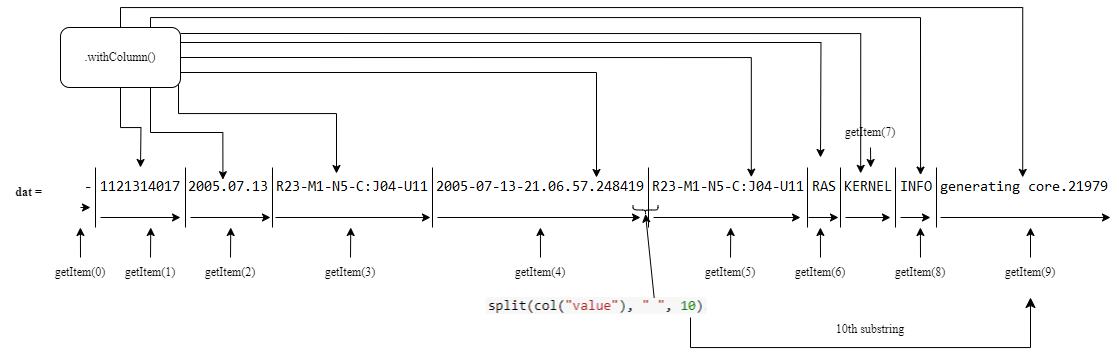

The diagram above was exported from draw.io. Its source (the exported page's mxGraphModel, read from the mxfile embedded in the PNG):
<mxGraphModel dx="2206" dy="1625" grid="1" gridSize="10" guides="1" tooltips="1" connect="1" arrows="1" fold="1" page="1" pageScale="1" pageWidth="850" pageHeight="1100" math="0" shadow="0">
  <root>
    <mxCell id="0" />
    <mxCell id="1" parent="0" />
    <mxCell id="I8B16Lo1h47gK648j2yi-2" value="" style="shape=image;verticalLabelPosition=bottom;labelBackgroundColor=default;verticalAlign=top;aspect=fixed;imageAspect=0;image=data:image/png,(base64 omitted: 5044 chars);fontFamily=Times New Roman;" vertex="1" parent="1">
      <mxGeometry x="-10" y="80" width="1032" height="18" as="geometry" />
    </mxCell>
    <mxCell id="I8B16Lo1h47gK648j2yi-4" value="" style="endArrow=classic;html=1;rounded=0;fontFamily=Times New Roman;" edge="1" parent="1">
      <mxGeometry width="50" height="50" relative="1" as="geometry">
        <mxPoint x="-10" y="110" as="sourcePoint" />
        <mxPoint y="110" as="targetPoint" />
      </mxGeometry>
    </mxCell>
    <mxCell id="I8B16Lo1h47gK648j2yi-5" value="" style="endArrow=none;html=1;rounded=0;fontFamily=Times New Roman;" edge="1" parent="1">
      <mxGeometry width="50" height="50" relative="1" as="geometry">
        <mxPoint x="5" y="130" as="sourcePoint" />
        <mxPoint x="5" y="70" as="targetPoint" />
      </mxGeometry>
    </mxCell>
    <mxCell id="I8B16Lo1h47gK648j2yi-6" value="" style="endArrow=none;html=1;rounded=0;fontFamily=Times New Roman;" edge="1" parent="1">
      <mxGeometry width="50" height="50" relative="1" as="geometry">
        <mxPoint x="95" y="130" as="sourcePoint" />
        <mxPoint x="95" y="70" as="targetPoint" />
      </mxGeometry>
    </mxCell>
    <mxCell id="I8B16Lo1h47gK648j2yi-7" value="" style="endArrow=none;html=1;rounded=0;fontFamily=Times New Roman;" edge="1" parent="1">
      <mxGeometry width="50" height="50" relative="1" as="geometry">
        <mxPoint x="182" y="130" as="sourcePoint" />
        <mxPoint x="182" y="70" as="targetPoint" />
      </mxGeometry>
    </mxCell>
    <mxCell id="I8B16Lo1h47gK648j2yi-8" value="" style="endArrow=none;html=1;rounded=0;fontFamily=Times New Roman;" edge="1" parent="1">
      <mxGeometry width="50" height="50" relative="1" as="geometry">
        <mxPoint x="342" y="130" as="sourcePoint" />
        <mxPoint x="342" y="70" as="targetPoint" />
      </mxGeometry>
    </mxCell>
    <mxCell id="I8B16Lo1h47gK648j2yi-9" value="" style="endArrow=none;html=1;rounded=0;fontFamily=Times New Roman;" edge="1" parent="1">
      <mxGeometry width="50" height="50" relative="1" as="geometry">
        <mxPoint x="558" y="130" as="sourcePoint" />
        <mxPoint x="558" y="70" as="targetPoint" />
      </mxGeometry>
    </mxCell>
    <mxCell id="I8B16Lo1h47gK648j2yi-10" value="" style="endArrow=none;html=1;rounded=0;fontFamily=Times New Roman;" edge="1" parent="1">
      <mxGeometry width="50" height="50" relative="1" as="geometry">
        <mxPoint x="717" y="130" as="sourcePoint" />
        <mxPoint x="717" y="70" as="targetPoint" />
      </mxGeometry>
    </mxCell>
    <mxCell id="I8B16Lo1h47gK648j2yi-11" value="" style="endArrow=none;html=1;rounded=0;fontFamily=Times New Roman;" edge="1" parent="1">
      <mxGeometry width="50" height="50" relative="1" as="geometry">
        <mxPoint x="750" y="130" as="sourcePoint" />
        <mxPoint x="750" y="70" as="targetPoint" />
      </mxGeometry>
    </mxCell>
    <mxCell id="I8B16Lo1h47gK648j2yi-12" value="" style="endArrow=none;html=1;rounded=0;fontFamily=Times New Roman;" edge="1" parent="1">
      <mxGeometry width="50" height="50" relative="1" as="geometry">
        <mxPoint x="805" y="130" as="sourcePoint" />
        <mxPoint x="805" y="70" as="targetPoint" />
      </mxGeometry>
    </mxCell>
    <mxCell id="I8B16Lo1h47gK648j2yi-13" value="" style="endArrow=none;html=1;rounded=0;fontFamily=Times New Roman;" edge="1" parent="1">
      <mxGeometry width="50" height="50" relative="1" as="geometry">
        <mxPoint x="846" y="130" as="sourcePoint" />
        <mxPoint x="846" y="70" as="targetPoint" />
      </mxGeometry>
    </mxCell>
    <mxCell id="I8B16Lo1h47gK648j2yi-15" value="" style="endArrow=classic;html=1;rounded=0;fontFamily=Times New Roman;" edge="1" parent="1">
      <mxGeometry width="50" height="50" relative="1" as="geometry">
        <mxPoint x="10" y="120" as="sourcePoint" />
        <mxPoint x="90" y="120" as="targetPoint" />
      </mxGeometry>
    </mxCell>
    <mxCell id="I8B16Lo1h47gK648j2yi-16" value="" style="endArrow=classic;html=1;rounded=0;fontFamily=Times New Roman;" edge="1" parent="1">
      <mxGeometry width="50" height="50" relative="1" as="geometry">
        <mxPoint x="100" y="120" as="sourcePoint" />
        <mxPoint x="180" y="120" as="targetPoint" />
      </mxGeometry>
    </mxCell>
    <mxCell id="I8B16Lo1h47gK648j2yi-17" value="" style="endArrow=classic;html=1;rounded=0;fontFamily=Times New Roman;" edge="1" parent="1">
      <mxGeometry width="50" height="50" relative="1" as="geometry">
        <mxPoint x="185" y="120" as="sourcePoint" />
        <mxPoint x="340" y="120" as="targetPoint" />
      </mxGeometry>
    </mxCell>
    <mxCell id="I8B16Lo1h47gK648j2yi-18" value="" style="endArrow=classic;html=1;rounded=0;fontFamily=Times New Roman;" edge="1" parent="1">
      <mxGeometry width="50" height="50" relative="1" as="geometry">
        <mxPoint x="347" y="120" as="sourcePoint" />
        <mxPoint x="550" y="120" as="targetPoint" />
      </mxGeometry>
    </mxCell>
    <mxCell id="I8B16Lo1h47gK648j2yi-19" value="" style="endArrow=classic;html=1;rounded=0;fontFamily=Times New Roman;" edge="1" parent="1">
      <mxGeometry width="50" height="50" relative="1" as="geometry">
        <mxPoint x="563" y="120" as="sourcePoint" />
        <mxPoint x="710" y="120" as="targetPoint" />
      </mxGeometry>
    </mxCell>
    <mxCell id="I8B16Lo1h47gK648j2yi-20" value="" style="endArrow=classic;html=1;rounded=0;fontFamily=Times New Roman;" edge="1" parent="1">
      <mxGeometry width="50" height="50" relative="1" as="geometry">
        <mxPoint x="718" y="120" as="sourcePoint" />
        <mxPoint x="748" y="120" as="targetPoint" />
      </mxGeometry>
    </mxCell>
    <mxCell id="I8B16Lo1h47gK648j2yi-21" value="" style="endArrow=classic;html=1;rounded=0;fontFamily=Times New Roman;" edge="1" parent="1">
      <mxGeometry width="50" height="50" relative="1" as="geometry">
        <mxPoint x="755" y="120" as="sourcePoint" />
        <mxPoint x="800" y="120" as="targetPoint" />
      </mxGeometry>
    </mxCell>
    <mxCell id="I8B16Lo1h47gK648j2yi-22" value="" style="endArrow=classic;html=1;rounded=0;fontFamily=Times New Roman;" edge="1" parent="1">
      <mxGeometry width="50" height="50" relative="1" as="geometry">
        <mxPoint x="810" y="120" as="sourcePoint" />
        <mxPoint x="840" y="120" as="targetPoint" />
      </mxGeometry>
    </mxCell>
    <mxCell id="I8B16Lo1h47gK648j2yi-23" value="" style="endArrow=classic;html=1;rounded=0;fontFamily=Times New Roman;" edge="1" parent="1">
      <mxGeometry width="50" height="50" relative="1" as="geometry">
        <mxPoint x="850" y="120" as="sourcePoint" />
        <mxPoint x="1020" y="120" as="targetPoint" />
      </mxGeometry>
    </mxCell>
    <mxCell id="I8B16Lo1h47gK648j2yi-35" style="edgeStyle=orthogonalEdgeStyle;rounded=0;orthogonalLoop=1;jettySize=auto;html=1;exitX=0.5;exitY=0;exitDx=0;exitDy=0;fontFamily=Times New Roman;" edge="1" parent="1" source="I8B16Lo1h47gK648j2yi-25">
      <mxGeometry relative="1" as="geometry">
        <mxPoint x="-10.103448275862092" y="130.00000000000006" as="targetPoint" />
      </mxGeometry>
    </mxCell>
    <mxCell id="I8B16Lo1h47gK648j2yi-25" value="getItem(0)" style="text;html=1;strokeColor=none;fillColor=none;align=center;verticalAlign=middle;whiteSpace=wrap;rounded=0;fontFamily=Times New Roman;" vertex="1" parent="1">
      <mxGeometry x="-40" y="160" width="60" height="30" as="geometry" />
    </mxCell>
    <mxCell id="I8B16Lo1h47gK648j2yi-36" style="edgeStyle=orthogonalEdgeStyle;rounded=0;orthogonalLoop=1;jettySize=auto;html=1;exitX=0.5;exitY=0;exitDx=0;exitDy=0;fontFamily=Times New Roman;" edge="1" parent="1" source="I8B16Lo1h47gK648j2yi-26">
      <mxGeometry relative="1" as="geometry">
        <mxPoint x="60.24137931034488" y="130.00000000000006" as="targetPoint" />
      </mxGeometry>
    </mxCell>
    <mxCell id="I8B16Lo1h47gK648j2yi-26" value="getItem(1)" style="text;html=1;strokeColor=none;fillColor=none;align=center;verticalAlign=middle;whiteSpace=wrap;rounded=0;fontFamily=Times New Roman;" vertex="1" parent="1">
      <mxGeometry x="30" y="160" width="60" height="30" as="geometry" />
    </mxCell>
    <mxCell id="I8B16Lo1h47gK648j2yi-37" style="edgeStyle=orthogonalEdgeStyle;rounded=0;orthogonalLoop=1;jettySize=auto;html=1;exitX=0.5;exitY=0;exitDx=0;exitDy=0;fontFamily=Times New Roman;" edge="1" parent="1" source="I8B16Lo1h47gK648j2yi-27">
      <mxGeometry relative="1" as="geometry">
        <mxPoint x="140.24137931034488" y="130.00000000000006" as="targetPoint" />
      </mxGeometry>
    </mxCell>
    <mxCell id="I8B16Lo1h47gK648j2yi-27" value="getItem(2)" style="text;html=1;strokeColor=none;fillColor=none;align=center;verticalAlign=middle;whiteSpace=wrap;rounded=0;fontFamily=Times New Roman;" vertex="1" parent="1">
      <mxGeometry x="110" y="160" width="60" height="30" as="geometry" />
    </mxCell>
    <mxCell id="I8B16Lo1h47gK648j2yi-38" style="edgeStyle=orthogonalEdgeStyle;rounded=0;orthogonalLoop=1;jettySize=auto;html=1;exitX=0.5;exitY=0;exitDx=0;exitDy=0;fontFamily=Times New Roman;" edge="1" parent="1" source="I8B16Lo1h47gK648j2yi-28">
      <mxGeometry relative="1" as="geometry">
        <mxPoint x="260.2413793103449" y="130.00000000000006" as="targetPoint" />
      </mxGeometry>
    </mxCell>
    <mxCell id="I8B16Lo1h47gK648j2yi-28" value="getItem(3)" style="text;html=1;strokeColor=none;fillColor=none;align=center;verticalAlign=middle;whiteSpace=wrap;rounded=0;fontFamily=Times New Roman;" vertex="1" parent="1">
      <mxGeometry x="230" y="160" width="60" height="30" as="geometry" />
    </mxCell>
    <mxCell id="I8B16Lo1h47gK648j2yi-39" style="edgeStyle=orthogonalEdgeStyle;rounded=0;orthogonalLoop=1;jettySize=auto;html=1;exitX=0.5;exitY=0;exitDx=0;exitDy=0;fontFamily=Times New Roman;" edge="1" parent="1" source="I8B16Lo1h47gK648j2yi-29">
      <mxGeometry relative="1" as="geometry">
        <mxPoint x="449.8965517241379" y="130.00000000000006" as="targetPoint" />
      </mxGeometry>
    </mxCell>
    <mxCell id="I8B16Lo1h47gK648j2yi-29" value="getItem(4)" style="text;html=1;strokeColor=none;fillColor=none;align=center;verticalAlign=middle;whiteSpace=wrap;rounded=0;fontFamily=Times New Roman;" vertex="1" parent="1">
      <mxGeometry x="420" y="160" width="60" height="30" as="geometry" />
    </mxCell>
    <mxCell id="I8B16Lo1h47gK648j2yi-40" style="edgeStyle=orthogonalEdgeStyle;rounded=0;orthogonalLoop=1;jettySize=auto;html=1;exitX=0.5;exitY=0;exitDx=0;exitDy=0;fontFamily=Times New Roman;" edge="1" parent="1" source="I8B16Lo1h47gK648j2yi-30">
      <mxGeometry relative="1" as="geometry">
        <mxPoint x="640.2413793103451" y="130.00000000000006" as="targetPoint" />
      </mxGeometry>
    </mxCell>
    <mxCell id="I8B16Lo1h47gK648j2yi-30" value="getItem(5)" style="text;html=1;strokeColor=none;fillColor=none;align=center;verticalAlign=middle;whiteSpace=wrap;rounded=0;fontFamily=Times New Roman;" vertex="1" parent="1">
      <mxGeometry x="610" y="160" width="60" height="30" as="geometry" />
    </mxCell>
    <mxCell id="I8B16Lo1h47gK648j2yi-41" style="edgeStyle=orthogonalEdgeStyle;rounded=0;orthogonalLoop=1;jettySize=auto;html=1;exitX=0.5;exitY=0;exitDx=0;exitDy=0;fontFamily=Times New Roman;" edge="1" parent="1" source="I8B16Lo1h47gK648j2yi-31">
      <mxGeometry relative="1" as="geometry">
        <mxPoint x="729.8965517241381" y="130.00000000000006" as="targetPoint" />
      </mxGeometry>
    </mxCell>
    <mxCell id="I8B16Lo1h47gK648j2yi-31" value="getItem(6)" style="text;html=1;strokeColor=none;fillColor=none;align=center;verticalAlign=middle;whiteSpace=wrap;rounded=0;fontFamily=Times New Roman;" vertex="1" parent="1">
      <mxGeometry x="700" y="160" width="60" height="30" as="geometry" />
    </mxCell>
    <mxCell id="I8B16Lo1h47gK648j2yi-42" style="edgeStyle=orthogonalEdgeStyle;rounded=0;orthogonalLoop=1;jettySize=auto;html=1;exitX=0.5;exitY=1;exitDx=0;exitDy=0;fontFamily=Times New Roman;" edge="1" parent="1" source="I8B16Lo1h47gK648j2yi-32">
      <mxGeometry relative="1" as="geometry">
        <mxPoint x="780.2413793103451" y="70" as="targetPoint" />
      </mxGeometry>
    </mxCell>
    <mxCell id="I8B16Lo1h47gK648j2yi-32" value="getItem(7)" style="text;html=1;strokeColor=none;fillColor=none;align=center;verticalAlign=middle;whiteSpace=wrap;rounded=0;fontFamily=Times New Roman;" vertex="1" parent="1">
      <mxGeometry x="750" y="20" width="60" height="30" as="geometry" />
    </mxCell>
    <mxCell id="I8B16Lo1h47gK648j2yi-43" style="edgeStyle=orthogonalEdgeStyle;rounded=0;orthogonalLoop=1;jettySize=auto;html=1;exitX=0.5;exitY=0;exitDx=0;exitDy=0;fontFamily=Times New Roman;" edge="1" parent="1" source="I8B16Lo1h47gK648j2yi-33">
      <mxGeometry relative="1" as="geometry">
        <mxPoint x="829.8965517241381" y="130.00000000000006" as="targetPoint" />
      </mxGeometry>
    </mxCell>
    <mxCell id="I8B16Lo1h47gK648j2yi-33" value="getItem(8)" style="text;html=1;strokeColor=none;fillColor=none;align=center;verticalAlign=middle;whiteSpace=wrap;rounded=0;fontFamily=Times New Roman;" vertex="1" parent="1">
      <mxGeometry x="800" y="160" width="60" height="30" as="geometry" />
    </mxCell>
    <mxCell id="I8B16Lo1h47gK648j2yi-44" style="edgeStyle=orthogonalEdgeStyle;rounded=0;orthogonalLoop=1;jettySize=auto;html=1;exitX=0.5;exitY=0;exitDx=0;exitDy=0;fontFamily=Times New Roman;" edge="1" parent="1" source="I8B16Lo1h47gK648j2yi-34">
      <mxGeometry relative="1" as="geometry">
        <mxPoint x="940.1999999999998" y="160" as="targetPoint" />
      </mxGeometry>
    </mxCell>
    <mxCell id="I8B16Lo1h47gK648j2yi-46" style="edgeStyle=orthogonalEdgeStyle;rounded=0;orthogonalLoop=1;jettySize=auto;html=1;exitX=0.5;exitY=0;exitDx=0;exitDy=0;fontFamily=Times New Roman;" edge="1" parent="1" source="I8B16Lo1h47gK648j2yi-34">
      <mxGeometry relative="1" as="geometry">
        <mxPoint x="940" y="130" as="targetPoint" />
      </mxGeometry>
    </mxCell>
    <mxCell id="I8B16Lo1h47gK648j2yi-34" value="getItem(9)" style="text;html=1;strokeColor=none;fillColor=none;align=center;verticalAlign=middle;whiteSpace=wrap;rounded=0;fontFamily=Times New Roman;" vertex="1" parent="1">
      <mxGeometry x="910" y="160" width="60" height="30" as="geometry" />
    </mxCell>
    <mxCell id="I8B16Lo1h47gK648j2yi-49" value="&lt;b&gt;&lt;font&gt;dat =&amp;nbsp;&lt;/font&gt;&lt;/b&gt;" style="text;html=1;strokeColor=none;fillColor=none;align=center;verticalAlign=middle;whiteSpace=wrap;rounded=0;fontFamily=Times New Roman;" vertex="1" parent="1">
      <mxGeometry x="-90" y="80" width="60" height="30" as="geometry" />
    </mxCell>
    <mxCell id="I8B16Lo1h47gK648j2yi-51" style="edgeStyle=orthogonalEdgeStyle;rounded=0;orthogonalLoop=1;jettySize=auto;html=1;exitX=0.5;exitY=1;exitDx=0;exitDy=0;fontFamily=Times New Roman;" edge="1" parent="1" source="I8B16Lo1h47gK648j2yi-50">
      <mxGeometry relative="1" as="geometry">
        <mxPoint x="50" y="70" as="targetPoint" />
      </mxGeometry>
    </mxCell>
    <mxCell id="I8B16Lo1h47gK648j2yi-53" style="edgeStyle=orthogonalEdgeStyle;rounded=0;orthogonalLoop=1;jettySize=auto;html=1;exitX=1;exitY=1;exitDx=0;exitDy=0;entryX=0.25;entryY=0;entryDx=0;entryDy=0;fontFamily=Times New Roman;" edge="1" parent="1">
      <mxGeometry relative="1" as="geometry">
        <mxPoint x="88" y="-14" as="sourcePoint" />
        <mxPoint x="246.00000000000114" y="76" as="targetPoint" />
        <Array as="points">
          <mxPoint x="88" y="16" />
          <mxPoint x="246" y="16" />
        </Array>
      </mxGeometry>
    </mxCell>
    <mxCell id="I8B16Lo1h47gK648j2yi-54" style="edgeStyle=orthogonalEdgeStyle;rounded=0;orthogonalLoop=1;jettySize=auto;html=1;exitX=1;exitY=0.75;exitDx=0;exitDy=0;fontFamily=Times New Roman;" edge="1" parent="1" source="I8B16Lo1h47gK648j2yi-50" target="I8B16Lo1h47gK648j2yi-2">
      <mxGeometry relative="1" as="geometry" />
    </mxCell>
    <mxCell id="I8B16Lo1h47gK648j2yi-56" style="edgeStyle=orthogonalEdgeStyle;rounded=0;orthogonalLoop=1;jettySize=auto;html=1;exitX=1;exitY=0.25;exitDx=0;exitDy=0;fontFamily=Times New Roman;" edge="1" parent="1" source="I8B16Lo1h47gK648j2yi-50">
      <mxGeometry relative="1" as="geometry">
        <mxPoint x="730" y="60" as="targetPoint" />
      </mxGeometry>
    </mxCell>
    <mxCell id="I8B16Lo1h47gK648j2yi-57" style="edgeStyle=orthogonalEdgeStyle;rounded=0;orthogonalLoop=1;jettySize=auto;html=1;exitX=1;exitY=0;exitDx=0;exitDy=0;entryX=0.756;entryY=-0.23;entryDx=0;entryDy=0;entryPerimeter=0;fontFamily=Times New Roman;" edge="1" parent="1" target="I8B16Lo1h47gK648j2yi-2">
      <mxGeometry relative="1" as="geometry">
        <mxPoint x="90" y="-64" as="sourcePoint" />
        <mxPoint x="763.9999999999991" y="86" as="targetPoint" />
        <Array as="points">
          <mxPoint x="770" y="-64" />
        </Array>
      </mxGeometry>
    </mxCell>
    <mxCell id="I8B16Lo1h47gK648j2yi-50" value=".withColumn()" style="rounded=1;whiteSpace=wrap;html=1;fontFamily=Times New Roman;" vertex="1" parent="1">
      <mxGeometry x="-30" y="-70" width="120" height="60" as="geometry" />
    </mxCell>
    <mxCell id="I8B16Lo1h47gK648j2yi-52" style="edgeStyle=orthogonalEdgeStyle;rounded=0;orthogonalLoop=1;jettySize=auto;html=1;exitX=0.75;exitY=1;exitDx=0;exitDy=0;entryX=0.138;entryY=0.12;entryDx=0;entryDy=0;entryPerimeter=0;fontFamily=Times New Roman;" edge="1" parent="1" source="I8B16Lo1h47gK648j2yi-50" target="I8B16Lo1h47gK648j2yi-2">
      <mxGeometry relative="1" as="geometry" />
    </mxCell>
    <mxCell id="I8B16Lo1h47gK648j2yi-55" style="edgeStyle=orthogonalEdgeStyle;rounded=0;orthogonalLoop=1;jettySize=auto;html=1;exitX=1;exitY=0.5;exitDx=0;exitDy=0;entryX=0.65;entryY=-0.019;entryDx=0;entryDy=0;entryPerimeter=0;fontFamily=Times New Roman;" edge="1" parent="1" source="I8B16Lo1h47gK648j2yi-50" target="I8B16Lo1h47gK648j2yi-2">
      <mxGeometry relative="1" as="geometry" />
    </mxCell>
    <mxCell id="I8B16Lo1h47gK648j2yi-60" style="edgeStyle=orthogonalEdgeStyle;rounded=0;orthogonalLoop=1;jettySize=auto;html=1;exitX=0.75;exitY=0;exitDx=0;exitDy=0;entryX=0.814;entryY=-0.135;entryDx=0;entryDy=0;entryPerimeter=0;fontFamily=Times New Roman;" edge="1" parent="1" source="I8B16Lo1h47gK648j2yi-50" target="I8B16Lo1h47gK648j2yi-2">
      <mxGeometry relative="1" as="geometry">
        <Array as="points">
          <mxPoint x="60" y="-80" />
          <mxPoint x="830" y="-80" />
        </Array>
      </mxGeometry>
    </mxCell>
    <mxCell id="I8B16Lo1h47gK648j2yi-61" style="edgeStyle=orthogonalEdgeStyle;rounded=0;orthogonalLoop=1;jettySize=auto;html=1;exitX=0.5;exitY=0;exitDx=0;exitDy=0;entryX=0.913;entryY=-0.008;entryDx=0;entryDy=0;entryPerimeter=0;fontFamily=Times New Roman;" edge="1" parent="1" source="I8B16Lo1h47gK648j2yi-50" target="I8B16Lo1h47gK648j2yi-2">
      <mxGeometry relative="1" as="geometry" />
    </mxCell>
    <mxCell id="I8B16Lo1h47gK648j2yi-62" value="" style="shape=curlyBracket;whiteSpace=wrap;html=1;rounded=1;labelPosition=left;verticalLabelPosition=middle;align=right;verticalAlign=middle;rotation=-90;fontFamily=Times New Roman;" vertex="1" parent="1">
      <mxGeometry x="550" y="100" width="10" height="25" as="geometry" />
    </mxCell>
    <mxCell id="I8B16Lo1h47gK648j2yi-63" value="" style="shape=image;verticalLabelPosition=bottom;labelBackgroundColor=default;verticalAlign=top;aspect=fixed;imageAspect=0;image=data:image/png,(base64 omitted: 2400 chars);fontFamily=Times New Roman;" vertex="1" parent="1">
      <mxGeometry x="395.5" y="200" width="221" height="17" as="geometry" />
    </mxCell>
    <mxCell id="I8B16Lo1h47gK648j2yi-64" value="" style="endArrow=classic;html=1;rounded=0;entryX=0.1;entryY=0.5;entryDx=0;entryDy=0;entryPerimeter=0;exitX=0.761;exitY=0.02;exitDx=0;exitDy=0;exitPerimeter=0;fontFamily=Times New Roman;" edge="1" parent="1" source="I8B16Lo1h47gK648j2yi-63" target="I8B16Lo1h47gK648j2yi-62">
      <mxGeometry width="50" height="50" relative="1" as="geometry">
        <mxPoint x="560" y="180" as="sourcePoint" />
        <mxPoint x="582" y="150" as="targetPoint" />
      </mxGeometry>
    </mxCell>
    <mxCell id="I8B16Lo1h47gK648j2yi-65" value="" style="edgeStyle=segmentEdgeStyle;endArrow=classic;html=1;curved=0;rounded=0;endSize=8;startSize=8;fontFamily=Times New Roman;" edge="1" parent="1">
      <mxGeometry width="50" height="50" relative="1" as="geometry">
        <mxPoint x="600" y="220" as="sourcePoint" />
        <mxPoint x="940" y="200" as="targetPoint" />
        <Array as="points">
          <mxPoint x="600" y="250" />
          <mxPoint x="940" y="250" />
        </Array>
      </mxGeometry>
    </mxCell>
    <mxCell id="I8B16Lo1h47gK648j2yi-66" value="10th substring" style="text;html=1;strokeColor=none;fillColor=none;align=center;verticalAlign=middle;whiteSpace=wrap;rounded=0;fontFamily=Times New Roman;" vertex="1" parent="1">
      <mxGeometry x="735" y="217" width="90" height="30" as="geometry" />
    </mxCell>
  </root>
</mxGraphModel>